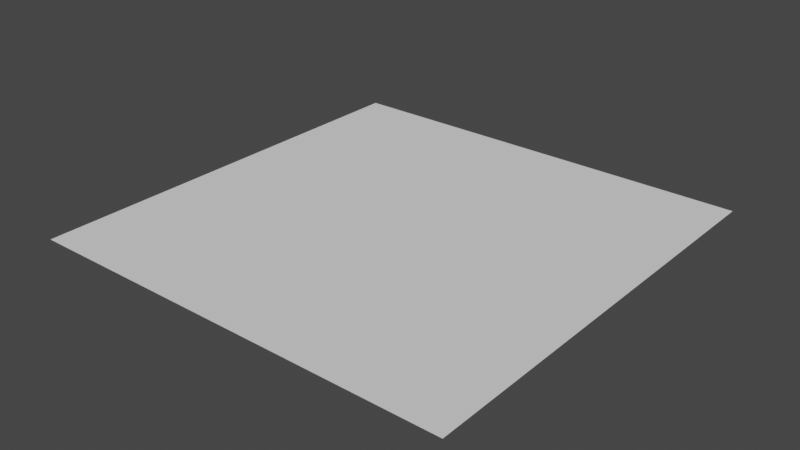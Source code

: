 # Source: quad.blend  (saved by Blender 3.5.10; exported with 4.5.12 LTS)
import bpy
from mathutils import Matrix  # noqa: F401  (used for matrix-valued properties, if any)

bpy.ops.wm.read_factory_settings(use_empty=True)
scene = bpy.context.scene
scene.name = 'Scene'

# ---- world
world_world = bpy.data.worlds.new('World'); scene.world = world_world
world_world.use_nodes = True; world_world.node_tree.nodes.clear()
_N = world_world.node_tree.nodes; _L = world_world.node_tree.links
n0 = _N.new('ShaderNodeOutputWorld'); n0.name = 'World Output'; n0.location = (300, 300)
n1 = _N.new('ShaderNodeBackground'); n1.name = 'Background'; n1.location = (10, 300)
n1.inputs[0].default_value = (0.05088, 0.05088, 0.05088, 1.0)
_L.new(n1.outputs[0], n0.inputs[0])
n0.is_active_output = True
world_world.color = (0.05088, 0.05088, 0.05088)
world_world.use_sun_shadow = False
world_world.sun_shadow_jitter_overblur = 0.0

# ---- meshes
me_plane = bpy.data.meshes.new('Plane')
me_plane.from_pydata([(-1.0, -1.0, 0.0), (1.0, -1.0, 0.0), (-1.0, 1.0, 0.0), (1.0, 1.0, 0.0)], [], [(0, 1, 3, 2)])
_uv = me_plane.uv_layers.new(name='UVMap')
_uv.uv.foreach_set('vector', [0.0, 0.0, 1.0, 0.0, 1.0, 1.0, 0.0, 1.0])
me_plane.update()

# ---- objects
ob_plane = bpy.data.objects.new('Plane', me_plane)

# ---- transforms, parenting, visibility, modifiers, constraints
ob_plane.location = (0.5, 0.5, 0.0)
ob_plane.scale = (0.5, 0.5, 0.5)

# ---- collection membership
scene.collection.objects.link(ob_plane)

# ---- scene / render settings (as saved in the file)
scene.frame_start = 1; scene.frame_end = 250; scene.frame_set(1)
scene.render.engine = 'BLENDER_EEVEE_NEXT'
scene.cycles.sampling_pattern = 'TABULATED_SOBOL'
scene.view_settings.view_transform = 'Filmic'
bpy.context.view_layer.update()

# ---- added for rendering (the .blend has no active camera and no usable light): camera, sun
cam_auto = bpy.data.cameras.new('AutoCamera')
cam_auto.lens = 50.0
cam_auto.sensor_width = 36.0
cam_auto.clip_end = 1000.0
ob_auto_camera = bpy.data.objects.new('AutoCamera', cam_auto)
scene.collection.objects.link(ob_auto_camera)
ob_auto_camera.location = (1.80847, -1.07016, 1.04677)
ob_auto_camera.rotation_euler = (1.09748, -7.21219e-08, 0.694738)
scene.camera = ob_auto_camera
light_auto_sun = bpy.data.lights.new('AutoSun', 'SUN')
light_auto_sun.energy = 3.0
light_auto_sun.angle = 0.0523599
ob_auto_sun = bpy.data.objects.new('AutoSun', light_auto_sun)
scene.collection.objects.link(ob_auto_sun)
ob_auto_sun.rotation_euler = (0.872665, 0.174533, 0.523599)
bpy.context.view_layer.update()
